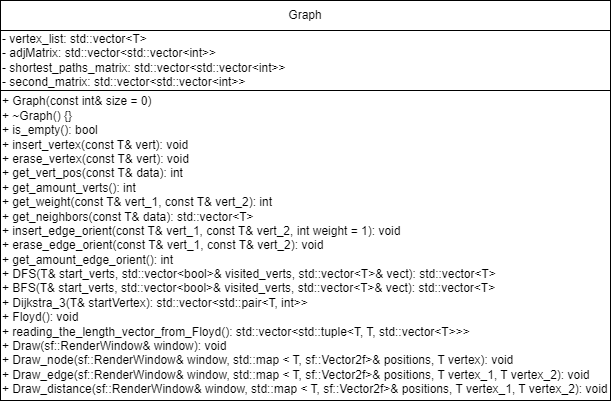

The diagram above was exported from draw.io. Its source (the exported page's mxGraphModel, read from the mxfile embedded in the PNG):
<mxGraphModel dx="1594" dy="889" grid="1" gridSize="10" guides="1" tooltips="1" connect="1" arrows="1" fold="1" page="1" pageScale="1" pageWidth="827" pageHeight="1169" math="0" shadow="0">
  <root>
    <mxCell id="0" />
    <mxCell id="1" parent="0" />
    <mxCell id="Vh7xqD_D9Tl53oniJQA--1" value="&lt;span style=&quot;font-size: 12px;&quot;&gt;Graph&lt;/span&gt;" style="rounded=0;whiteSpace=wrap;html=1;" vertex="1" parent="1">
      <mxGeometry x="20" y="20" width="610" height="30" as="geometry" />
    </mxCell>
    <mxCell id="Vh7xqD_D9Tl53oniJQA--2" value="&lt;div&gt;&lt;span style=&quot;font-size: 12px;&quot;&gt;- vertex_list:&amp;nbsp;&lt;/span&gt;&lt;span style=&quot;background-color: initial;&quot;&gt;std::vector&amp;lt;T&amp;gt;&lt;/span&gt;&lt;span style=&quot;background-color: initial;&quot;&gt;&amp;nbsp;&lt;/span&gt;&lt;/div&gt;&lt;div&gt;&lt;span style=&quot;font-size: 12px;&quot;&gt;- adjMatrix:&amp;nbsp;&lt;/span&gt;&lt;span style=&quot;background-color: initial;&quot;&gt;std::vector&amp;lt;std::vector&amp;lt;int&amp;gt;&amp;gt;&lt;/span&gt;&lt;span style=&quot;background-color: initial;&quot;&gt;&amp;nbsp;&lt;/span&gt;&lt;/div&gt;&lt;div&gt;&lt;span style=&quot;font-size: 12px;&quot;&gt;- shortest_paths_matrix:&amp;nbsp;&lt;/span&gt;&lt;span style=&quot;background-color: initial;&quot;&gt;std::vector&amp;lt;std::vector&amp;lt;int&amp;gt;&amp;gt;&lt;/span&gt;&lt;span style=&quot;background-color: initial;&quot;&gt;&amp;nbsp;&lt;/span&gt;&lt;/div&gt;&lt;div&gt;&lt;span style=&quot;font-size: 12px;&quot;&gt;- second_matrix:&amp;nbsp;&lt;/span&gt;&lt;span style=&quot;background-color: initial;&quot;&gt;std::vector&amp;lt;std::vector&amp;lt;int&amp;gt;&amp;gt;&lt;/span&gt;&lt;span style=&quot;background-color: initial;&quot;&gt;&amp;nbsp;&lt;/span&gt;&lt;/div&gt;" style="rounded=0;whiteSpace=wrap;html=1;align=left;" vertex="1" parent="1">
      <mxGeometry x="20" y="50" width="610" height="60" as="geometry" />
    </mxCell>
    <mxCell id="Vh7xqD_D9Tl53oniJQA--3" value="&lt;div&gt;&lt;span style=&quot;font-size: 12px;&quot;&gt;+ Graph(const int&amp;amp; size = 0)&lt;/span&gt;&lt;/div&gt;&lt;div&gt;&lt;span style=&quot;font-size: 12px;&quot;&gt;+ ~Graph() {}&lt;/span&gt;&lt;/div&gt;&lt;div&gt;&lt;span style=&quot;font-size: 12px;&quot;&gt;+ is_empty():&amp;nbsp;&lt;/span&gt;&lt;span style=&quot;background-color: initial;&quot;&gt;bool&lt;/span&gt;&lt;span style=&quot;background-color: initial;&quot;&gt;&amp;nbsp;&lt;/span&gt;&lt;/div&gt;&lt;div&gt;&lt;span style=&quot;font-size: 12px;&quot;&gt;+ insert_vertex(const T&amp;amp; vert):&amp;nbsp;&lt;/span&gt;&lt;span style=&quot;background-color: initial;&quot;&gt;void&lt;/span&gt;&lt;span style=&quot;background-color: initial;&quot;&gt;&amp;nbsp;&lt;/span&gt;&lt;/div&gt;&lt;div&gt;&lt;span style=&quot;font-size: 12px;&quot;&gt;+ erase_vertex(const T&amp;amp; vert):&amp;nbsp;&lt;/span&gt;&lt;span style=&quot;background-color: initial;&quot;&gt;void&lt;/span&gt;&lt;span style=&quot;background-color: initial;&quot;&gt;&amp;nbsp;&lt;/span&gt;&lt;/div&gt;&lt;div&gt;&lt;span style=&quot;font-size: 12px;&quot;&gt;+ get_vert_pos(const T&amp;amp; data):&amp;nbsp;&lt;/span&gt;&lt;span style=&quot;background-color: initial;&quot;&gt;int&lt;/span&gt;&lt;span style=&quot;background-color: initial;&quot;&gt;&amp;nbsp;&lt;/span&gt;&lt;/div&gt;&lt;div&gt;&lt;span style=&quot;font-size: 12px;&quot;&gt;+ get_amount_verts():&amp;nbsp;&lt;/span&gt;&lt;span style=&quot;background-color: initial;&quot;&gt;int&lt;/span&gt;&lt;span style=&quot;background-color: initial;&quot;&gt;&amp;nbsp;&lt;/span&gt;&lt;/div&gt;&lt;div&gt;&lt;span style=&quot;font-size: 12px;&quot;&gt;+ get_weight(const T&amp;amp; vert_1, const T&amp;amp; vert_2):&amp;nbsp;&lt;/span&gt;&lt;span style=&quot;background-color: initial;&quot;&gt;int&lt;/span&gt;&lt;span style=&quot;background-color: initial;&quot;&gt;&amp;nbsp;&lt;/span&gt;&lt;/div&gt;&lt;div&gt;&lt;span style=&quot;font-size: 12px;&quot;&gt;+ get_neighbors(const T&amp;amp; data):&amp;nbsp;&lt;/span&gt;&lt;span style=&quot;background-color: initial;&quot;&gt;std::vector&amp;lt;T&amp;gt;&lt;/span&gt;&lt;span style=&quot;background-color: initial;&quot;&gt;&amp;nbsp;&lt;/span&gt;&lt;/div&gt;&lt;div&gt;&lt;span style=&quot;font-size: 12px;&quot;&gt;+ insert_edge_orient(const T&amp;amp; vert_1, const T&amp;amp; vert_2, int weight = 1):&amp;nbsp;&lt;/span&gt;&lt;span style=&quot;background-color: initial;&quot;&gt;void&lt;/span&gt;&lt;span style=&quot;background-color: initial;&quot;&gt;&amp;nbsp;&lt;/span&gt;&lt;/div&gt;&lt;div&gt;&lt;span style=&quot;font-size: 12px;&quot;&gt;+ erase_edge_orient(const T&amp;amp; vert_1, const T&amp;amp; vert_2):&amp;nbsp;&lt;/span&gt;&lt;span style=&quot;background-color: initial;&quot;&gt;void&lt;/span&gt;&lt;span style=&quot;background-color: initial;&quot;&gt;&amp;nbsp;&lt;/span&gt;&lt;/div&gt;&lt;div&gt;&lt;span style=&quot;font-size: 12px;&quot;&gt;+ get_amount_edge_orient():&amp;nbsp;&lt;/span&gt;&lt;span style=&quot;background-color: initial;&quot;&gt;int&lt;/span&gt;&lt;span style=&quot;background-color: initial;&quot;&gt;&amp;nbsp;&lt;/span&gt;&lt;/div&gt;&lt;div&gt;&lt;span style=&quot;font-size: 12px;&quot;&gt;+ DFS(T&amp;amp; start_verts, std::vector&amp;lt;bool&amp;gt;&amp;amp; visited_verts, std::vector&amp;lt;T&amp;gt;&amp;amp; vect):&amp;nbsp;&lt;/span&gt;&lt;span style=&quot;background-color: initial;&quot;&gt;std::vector&amp;lt;T&amp;gt;&lt;/span&gt;&lt;span style=&quot;background-color: initial;&quot;&gt;&amp;nbsp;&lt;/span&gt;&lt;/div&gt;&lt;div&gt;&lt;span style=&quot;font-size: 12px;&quot;&gt;+ BFS(T&amp;amp; start_verts, std::vector&amp;lt;bool&amp;gt;&amp;amp; visited_verts, std::vector&amp;lt;T&amp;gt;&amp;amp; vect):&amp;nbsp;&lt;/span&gt;&lt;span style=&quot;background-color: initial;&quot;&gt;std::vector&amp;lt;T&amp;gt;&lt;/span&gt;&lt;span style=&quot;background-color: initial;&quot;&gt;&amp;nbsp;&lt;/span&gt;&lt;/div&gt;&lt;div&gt;&lt;span style=&quot;font-size: 12px;&quot;&gt;+ Dijkstra_3(T&amp;amp; startVertex):&amp;nbsp;&lt;/span&gt;&lt;span style=&quot;background-color: initial;&quot;&gt;std::vector&amp;lt;std::pair&amp;lt;T, int&amp;gt;&amp;gt;&lt;/span&gt;&lt;span style=&quot;background-color: initial;&quot;&gt;&amp;nbsp;&lt;/span&gt;&lt;/div&gt;&lt;div&gt;&lt;span style=&quot;font-size: 12px;&quot;&gt;+ Floyd():&amp;nbsp;&lt;/span&gt;&lt;span style=&quot;background-color: initial;&quot;&gt;void&lt;/span&gt;&lt;span style=&quot;background-color: initial;&quot;&gt;&amp;nbsp;&lt;/span&gt;&lt;/div&gt;&lt;div&gt;&lt;span style=&quot;font-size: 12px;&quot;&gt;+ reading_the_length_vector_from_Floyd():&amp;nbsp;&lt;/span&gt;&lt;span style=&quot;background-color: initial;&quot;&gt;std::vector&amp;lt;std::tuple&amp;lt;T, T, std::vector&amp;lt;T&amp;gt;&amp;gt;&amp;gt;&lt;/span&gt;&lt;span style=&quot;background-color: initial;&quot;&gt;&amp;nbsp;&lt;/span&gt;&lt;/div&gt;&lt;div&gt;&lt;span style=&quot;font-size: 12px;&quot;&gt;+ Draw(sf::RenderWindow&amp;amp; window):&amp;nbsp;&lt;/span&gt;&lt;span style=&quot;background-color: initial;&quot;&gt;void&lt;/span&gt;&lt;span style=&quot;background-color: initial;&quot;&gt;&amp;nbsp;&lt;/span&gt;&lt;/div&gt;&lt;div&gt;&lt;span style=&quot;font-size: 12px;&quot;&gt;+ Draw_node(sf::RenderWindow&amp;amp; window, std::map &amp;lt; T, sf::Vector2f&amp;gt;&amp;amp; positions, T vertex):&amp;nbsp;&lt;/span&gt;&lt;span style=&quot;background-color: initial;&quot;&gt;void&lt;/span&gt;&lt;span style=&quot;background-color: initial;&quot;&gt;&amp;nbsp;&lt;/span&gt;&lt;/div&gt;&lt;div&gt;&lt;span style=&quot;font-size: 12px;&quot;&gt;+ Draw_edge(sf::RenderWindow&amp;amp; window, std::map &amp;lt; T, sf::Vector2f&amp;gt;&amp;amp; positions, T vertex_1, T vertex_2):&amp;nbsp;&lt;/span&gt;&lt;span style=&quot;background-color: initial;&quot;&gt;void&lt;/span&gt;&lt;span style=&quot;background-color: initial;&quot;&gt;&amp;nbsp;&lt;/span&gt;&lt;/div&gt;&lt;div&gt;&lt;span style=&quot;font-size: 12px;&quot;&gt;+ Draw_distance(sf::RenderWindow&amp;amp; window, std::map &amp;lt; T, sf::Vector2f&amp;gt;&amp;amp; positions, T vertex_1, T vertex_2):&amp;nbsp;&lt;/span&gt;&lt;span style=&quot;background-color: initial;&quot;&gt;void&lt;/span&gt;&lt;/div&gt;" style="rounded=0;whiteSpace=wrap;html=1;align=left;" vertex="1" parent="1">
      <mxGeometry x="20" y="110" width="610" height="310" as="geometry" />
    </mxCell>
  </root>
</mxGraphModel>